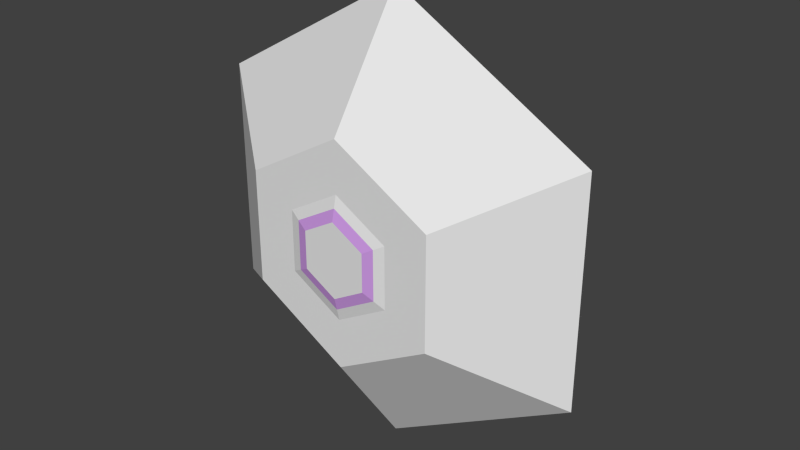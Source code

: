 # Source: hexplatd.blend  (saved by Blender 2.76.0; exported with 4.5.12 LTS)
import bpy
from mathutils import Matrix  # noqa: F401  (used for matrix-valued properties, if any)

bpy.ops.wm.read_factory_settings(use_empty=True)
scene = bpy.context.scene
scene.name = 'Scene'

# ---- collections
col_collection_1 = bpy.data.collections.new('Collection 1'); scene.collection.children.link(col_collection_1)

# ---- materials (node trees are filled in below, after node groups)
mat_hexmaterial = bpy.data.materials.new('hexMaterial')
mat_hexmaterial.alpha_threshold = 0.0
mat_hexmaterial.use_transparent_shadow = False
mat_hexmaterial.roughness = 0.5
mat_hexmaterial_001 = bpy.data.materials.new('hexMaterial.001')
mat_hexmaterial_001.alpha_threshold = 0.0
mat_hexmaterial_001.use_transparent_shadow = False
mat_hexmaterial_001.diffuse_color = (0.6318, 0.3304, 0.8, 1.0)
mat_hexmaterial_001.roughness = 0.5

# ---- material node trees

# ---- world
world_world = bpy.data.worlds.new('World'); scene.world = world_world
world_world.color = (0.05088, 0.05088, 0.05088)
world_world.use_sun_shadow = False
world_world.sun_shadow_jitter_overblur = 0.0
world_world.cycles.sampling_method = 'MANUAL'
world_world.cycles.sample_map_resolution = 256

# ---- meshes
me_cylinder = bpy.data.meshes.new('Cylinder')
me_cylinder.from_pydata([(0.428, -0.2379, -0.2471), (0.866, 0.1039, -0.5), (0.428, -0.2379, 0.2471), (0.866, 0.1039, 0.5), (7.628e-09, -0.2379, -0.4942), (2.604e-09, 0.1039, -1.0), (-0.428, -0.2379, -0.2471), (-0.866, 0.1039, -0.5), (-0.428, -0.2379, 0.2471), (-0.866, 0.1039, 0.5), (7.628e-09, -0.2379, 0.4942), (2.604e-09, 0.1039, 1.0), (0.4795, 0.1039, -0.2768), (5.876e-09, 0.1039, -0.5537), (0.4795, 0.1039, 0.2768), (5.876e-09, 0.1039, 0.5537), (-0.4795, 0.1039, -0.2768), (-0.4795, 0.1039, 0.2768), (0.3236, 0.1654, -0.1869), (2.351e-09, 0.1654, -0.3737), (0.3236, 0.1654, 0.1869), (2.351e-09, 0.1654, 0.3737), (-0.3236, 0.1654, -0.1869), (-0.3236, 0.1654, 0.1869), (0.2291, 0.1247, -0.1323), (1.665e-09, 0.1247, -0.2646), (0.2291, 0.1247, 0.1323), (1.665e-09, 0.1247, 0.2646), (-0.2291, 0.1247, -0.1323), (-0.2291, 0.1247, 0.1323), (0.1011, 0.2766, -0.05839), (7.347e-10, 0.2766, -0.1168), (0.1011, 0.2766, 0.05839), (7.347e-10, 0.2766, 0.1168), (-0.1011, 0.2766, -0.05839), (-0.1011, 0.2766, 0.05839), (0.07159, 0.5281, -0.04133), (5.201e-10, 0.5281, -0.08266), (0.07159, 0.5281, 0.04133), (5.201e-10, 0.5281, 0.08266), (-0.07159, 0.5281, -0.04133), (-0.07159, 0.5281, 0.04133), (-0.3591, 0.1171, 0.3075), (-0.08674, 0.1171, 0.4647), (-0.08674, 0.1521, 0.3625), (-0.2706, 0.1521, 0.2564), (0.4458, 0.1171, 0.1572), (0.4458, 0.1171, -0.1572), (0.3573, 0.1521, -0.1061), (0.3573, 0.1521, 0.1061), (-0.08674, 0.1171, -0.4647), (-0.3591, 0.1171, -0.3075), (-0.2706, 0.1521, -0.2564), (-0.08674, 0.1521, -0.3625), (0.08674, 0.1171, 0.4647), (0.3591, 0.1171, 0.3075), (0.2706, 0.1521, 0.2564), (0.08674, 0.1521, 0.3625), (0.3591, 0.1171, -0.3075), (0.08674, 0.1171, -0.4647), (0.08674, 0.1521, -0.3625), (0.2706, 0.1521, -0.2564), (-0.4458, 0.1171, -0.1572), (-0.4458, 0.1171, 0.1572), (-0.3573, 0.1521, 0.1061), (-0.3573, 0.1521, -0.1061), (-0.1841, 0.148, 0.1356), (-0.02537, 0.148, 0.2272), (-0.02537, 0.2532, 0.1248), (-0.09543, 0.2532, 0.08439), (0.2095, 0.148, 0.09163), (0.2095, 0.148, -0.09163), (0.1208, 0.2532, -0.04044), (0.1208, 0.2532, 0.04044), (-0.02537, 0.148, -0.2272), (-0.1841, 0.148, -0.1356), (-0.09543, 0.2532, -0.08439), (-0.02537, 0.2532, -0.1248), (0.02537, 0.148, 0.2272), (0.1841, 0.148, 0.1356), (0.09543, 0.2532, 0.08439), (0.02537, 0.2532, 0.1248), (0.1841, 0.148, -0.1356), (0.02537, 0.148, -0.2272), (0.02537, 0.2532, -0.1248), (0.09543, 0.2532, -0.08439), (-0.2095, 0.148, -0.09163), (-0.2095, 0.148, 0.09163), (-0.1208, 0.2532, 0.04044), (-0.1208, 0.2532, -0.04044), (7.548e-09, -0.2379, -0.2716), (0.2352, -0.2379, -0.1358), (0.2352, -0.2379, 0.1358), (7.548e-09, -0.2379, 0.2716), (-0.2352, -0.2379, -0.1358), (-0.2352, -0.2379, 0.1358), (7.51e-09, -0.2612, -0.1662), (0.144, -0.2612, -0.08312), (0.144, -0.2612, 0.08312), (7.51e-09, -0.2612, 0.1662), (-0.144, -0.2612, -0.08312), (-0.144, -0.2612, 0.08312), (0.1896, -0.2496, -0.1094), (7.529e-09, -0.2496, -0.2189), (-0.1896, -0.2496, -0.1094), (-0.1896, -0.2496, 0.1094), (0.1896, -0.2496, 0.1094), (7.529e-09, -0.2496, 0.2189)], [], [(4, 5, 1, 0), (0, 1, 3, 2), (2, 3, 11, 10), (9, 11, 15, 17), (10, 8, 95, 93), (4, 6, 7, 5), (6, 8, 9, 7), (8, 10, 11, 9), (1, 5, 13, 12), (4, 0, 91, 90), (70, 71, 72, 73), (29, 66, 69, 35), (11, 3, 14, 15), (5, 7, 16, 13), (7, 9, 17, 16), (3, 1, 12, 14), (18, 19, 25, 24), (21, 20, 26, 27), (35, 69, 68, 33), (33, 68, 67, 27), (27, 67, 66, 29), (66, 67, 68, 69), (0, 2, 92, 91), (8, 6, 94, 95), (22, 23, 29, 28), (20, 18, 24, 26), (23, 21, 27, 29), (19, 22, 28, 25), (34, 35, 41, 40), (30, 31, 37, 36), (6, 4, 90, 94), (2, 10, 93, 92), (105, 104, 100, 101), (103, 102, 97, 96), (36, 37, 39, 38), (40, 41, 39, 37), (32, 30, 36, 38), (35, 33, 39, 41), (31, 34, 40, 37), (33, 32, 38, 39), (42, 43, 44, 45), (15, 43, 42, 17), (21, 44, 43, 15), (23, 45, 44, 21), (17, 42, 45, 23), (46, 47, 48, 49), (12, 47, 46, 14), (18, 48, 47, 12), (20, 49, 48, 18), (14, 46, 49, 20), (50, 51, 52, 53), (16, 51, 50, 13), (22, 52, 51, 16), (19, 53, 52, 22), (13, 50, 53, 19), (54, 55, 56, 57), (14, 55, 54, 15), (20, 56, 55, 14), (21, 57, 56, 20), (15, 54, 57, 21), (58, 59, 60, 61), (13, 59, 58, 12), (19, 60, 59, 13), (18, 61, 60, 19), (12, 58, 61, 18), (62, 63, 64, 65), (17, 63, 62, 16), (23, 64, 63, 17), (22, 65, 64, 23), (16, 62, 65, 22), (24, 71, 70, 26), (30, 72, 71, 24), (32, 73, 72, 30), (26, 70, 73, 32), (74, 75, 76, 77), (28, 75, 74, 25), (34, 76, 75, 28), (31, 77, 76, 34), (25, 74, 77, 31), (78, 79, 80, 81), (26, 79, 78, 27), (32, 80, 79, 26), (33, 81, 80, 32), (27, 78, 81, 33), (82, 83, 84, 85), (25, 83, 82, 24), (31, 84, 83, 25), (30, 85, 84, 31), (24, 82, 85, 30), (86, 87, 88, 89), (29, 87, 86, 28), (35, 88, 87, 29), (34, 89, 88, 35), (28, 86, 89, 34), (96, 99, 101, 100), (96, 97, 98, 99), (102, 106, 98, 97), (107, 105, 101, 99), (104, 103, 96, 100), (106, 107, 99, 98), (92, 93, 107, 106), (94, 90, 103, 104), (93, 95, 105, 107), (91, 92, 106, 102), (90, 91, 102, 103), (95, 94, 104, 105)])
me_cylinder.polygons.foreach_set('material_index', [0, 0, 0, 0, 0, 0, 0, 0, 0, 0, 1, 0, 0, 0, 0, 0, 0, 0, 0, 0, 0, 1, 0, 0, 0, 0, 0, 0, 0, 0, 0, 0, 1, 1, 1, 1, 0, 0, 0, 0, 1, 0, 0, 0, 0, 1, 0, 0, 0, 0, 1, 0, 0, 0, 0, 1, 0, 0, 0, 0, 1, 0, 0, 0, 0, 1, 0, 0, 0, 0, 0, 0, 0, 0, 1, 0, 0, 0, 0, 1, 0, 0, 0, 0, 1, 0, 0, 0, 0, 1, 0, 0, 0, 0, 0, 0, 1, 1, 1, 1, 0, 0, 0, 0, 0, 0])
me_cylinder.materials.append(mat_hexmaterial)
me_cylinder.materials.append(mat_hexmaterial_001)
me_cylinder.use_remesh_preserve_volume = False
me_cylinder.use_remesh_preserve_attributes = False
me_cylinder.use_mirror_vertex_groups = False
me_cylinder.update()

# ---- objects
ob_cylinder = bpy.data.objects.new('Cylinder', me_cylinder)

# ---- transforms, parenting, visibility, modifiers, constraints
ob_cylinder.location = (0.0, 0.0, 0.0)
ob_cylinder.lineart.crease_threshold = 0.0

# ---- collection membership
col_collection_1.objects.link(ob_cylinder)

# ---- scene / render settings (as saved in the file)
scene.frame_start = 1; scene.frame_end = 250; scene.frame_set(1)
scene.render.engine = 'BLENDER_EEVEE_NEXT'
scene.render.resolution_percentage = 50
scene.render.dither_intensity = 0.0
scene.cycles.use_denoising = False
scene.cycles.samples = 10
scene.cycles.sampling_pattern = 'TABULATED_SOBOL'
scene.cycles.light_sampling_threshold = 0.0
scene.cycles.use_adaptive_sampling = False
scene.cycles.use_light_tree = False
scene.cycles.blur_glossy = 0.0
scene.cycles.pixel_filter_type = 'GAUSSIAN'
scene.cycles.sample_clamp_indirect = 0.0
scene.view_settings.view_transform = 'Standard'
bpy.context.view_layer.update()

# ---- added for rendering (the .blend has no active camera and no usable light): camera, sun
cam_auto = bpy.data.cameras.new('AutoCamera')
cam_auto.lens = 50.0
cam_auto.sensor_width = 36.0
cam_auto.clip_end = 1000.0
ob_auto_camera = bpy.data.objects.new('AutoCamera', cam_auto)
scene.collection.objects.link(ob_auto_camera)
ob_auto_camera.location = (2.55452, -2.93201, 2.04362)
ob_auto_camera.rotation_euler = (1.09748, -7.21219e-08, 0.694738)
scene.camera = ob_auto_camera
light_auto_sun = bpy.data.lights.new('AutoSun', 'SUN')
light_auto_sun.energy = 3.0
light_auto_sun.angle = 0.0523599
ob_auto_sun = bpy.data.objects.new('AutoSun', light_auto_sun)
scene.collection.objects.link(ob_auto_sun)
ob_auto_sun.rotation_euler = (0.872665, 0.174533, 0.523599)
bpy.context.view_layer.update()
